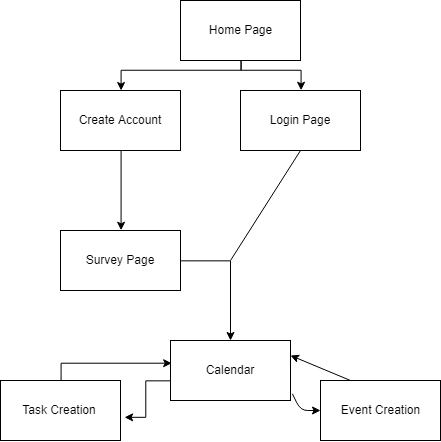

The diagram above was exported from draw.io. Its source (the exported page's mxGraphModel, read from the mxfile embedded in the PNG):
<mxGraphModel dx="920" dy="552" grid="1" gridSize="10" guides="1" tooltips="1" connect="1" arrows="1" fold="1" page="1" pageScale="1" pageWidth="850" pageHeight="1100" math="0" shadow="0">
  <root>
    <mxCell id="0" />
    <mxCell id="1" parent="0" />
    <mxCell id="kY7mHzMU4cfwvEP9XwgP-5" style="edgeStyle=orthogonalEdgeStyle;rounded=0;orthogonalLoop=1;jettySize=auto;html=1;exitX=0.5;exitY=1;exitDx=0;exitDy=0;" parent="1" source="kY7mHzMU4cfwvEP9XwgP-1" target="kY7mHzMU4cfwvEP9XwgP-2" edge="1">
      <mxGeometry relative="1" as="geometry">
        <Array as="points">
          <mxPoint x="410" y="100" />
          <mxPoint x="290" y="100" />
        </Array>
      </mxGeometry>
    </mxCell>
    <mxCell id="kY7mHzMU4cfwvEP9XwgP-6" style="edgeStyle=orthogonalEdgeStyle;rounded=0;orthogonalLoop=1;jettySize=auto;html=1;exitX=0.5;exitY=1;exitDx=0;exitDy=0;entryX=0.5;entryY=0;entryDx=0;entryDy=0;" parent="1" source="kY7mHzMU4cfwvEP9XwgP-1" target="kY7mHzMU4cfwvEP9XwgP-3" edge="1">
      <mxGeometry relative="1" as="geometry">
        <Array as="points">
          <mxPoint x="411" y="100" />
          <mxPoint x="471" y="100" />
        </Array>
      </mxGeometry>
    </mxCell>
    <mxCell id="kY7mHzMU4cfwvEP9XwgP-1" value="Home Page" style="rounded=0;whiteSpace=wrap;html=1;" parent="1" vertex="1">
      <mxGeometry x="350" y="30" width="120" height="60" as="geometry" />
    </mxCell>
    <mxCell id="kY7mHzMU4cfwvEP9XwgP-18" style="edgeStyle=orthogonalEdgeStyle;rounded=0;orthogonalLoop=1;jettySize=auto;html=1;exitX=0.5;exitY=1;exitDx=0;exitDy=0;entryX=0.5;entryY=0;entryDx=0;entryDy=0;" parent="1" source="kY7mHzMU4cfwvEP9XwgP-2" target="kY7mHzMU4cfwvEP9XwgP-17" edge="1">
      <mxGeometry relative="1" as="geometry">
        <Array as="points" />
      </mxGeometry>
    </mxCell>
    <mxCell id="kY7mHzMU4cfwvEP9XwgP-2" value="Create Account" style="rounded=0;whiteSpace=wrap;html=1;" parent="1" vertex="1">
      <mxGeometry x="230" y="120" width="120" height="60" as="geometry" />
    </mxCell>
    <mxCell id="kY7mHzMU4cfwvEP9XwgP-3" value="Login Page" style="rounded=0;whiteSpace=wrap;html=1;" parent="1" vertex="1">
      <mxGeometry x="410" y="120" width="120" height="60" as="geometry" />
    </mxCell>
    <mxCell id="kY7mHzMU4cfwvEP9XwgP-24" style="edgeStyle=orthogonalEdgeStyle;rounded=0;orthogonalLoop=1;jettySize=auto;html=1;exitX=0;exitY=0.75;exitDx=0;exitDy=0;entryX=1.033;entryY=0.617;entryDx=0;entryDy=0;entryPerimeter=0;" parent="1" source="kY7mHzMU4cfwvEP9XwgP-13" target="kY7mHzMU4cfwvEP9XwgP-23" edge="1">
      <mxGeometry relative="1" as="geometry">
        <Array as="points">
          <mxPoint x="340" y="410" />
          <mxPoint x="315" y="410" />
          <mxPoint x="315" y="447" />
        </Array>
      </mxGeometry>
    </mxCell>
    <mxCell id="kY7mHzMU4cfwvEP9XwgP-13" value="Calendar&lt;br&gt;" style="rounded=0;whiteSpace=wrap;html=1;" parent="1" vertex="1">
      <mxGeometry x="340" y="370" width="120" height="60" as="geometry" />
    </mxCell>
    <mxCell id="kY7mHzMU4cfwvEP9XwgP-19" style="edgeStyle=orthogonalEdgeStyle;rounded=0;orthogonalLoop=1;jettySize=auto;html=1;exitX=1;exitY=0.5;exitDx=0;exitDy=0;" parent="1" source="kY7mHzMU4cfwvEP9XwgP-17" target="kY7mHzMU4cfwvEP9XwgP-13" edge="1">
      <mxGeometry relative="1" as="geometry" />
    </mxCell>
    <mxCell id="kY7mHzMU4cfwvEP9XwgP-17" value="Survey Page" style="rounded=0;whiteSpace=wrap;html=1;" parent="1" vertex="1">
      <mxGeometry x="230" y="260" width="120" height="60" as="geometry" />
    </mxCell>
    <mxCell id="kY7mHzMU4cfwvEP9XwgP-25" style="edgeStyle=orthogonalEdgeStyle;rounded=0;orthogonalLoop=1;jettySize=auto;html=1;exitX=0.5;exitY=0;exitDx=0;exitDy=0;entryX=0.01;entryY=0.378;entryDx=0;entryDy=0;entryPerimeter=0;" parent="1" source="kY7mHzMU4cfwvEP9XwgP-23" target="kY7mHzMU4cfwvEP9XwgP-13" edge="1">
      <mxGeometry relative="1" as="geometry">
        <Array as="points">
          <mxPoint x="231" y="393" />
        </Array>
      </mxGeometry>
    </mxCell>
    <mxCell id="kY7mHzMU4cfwvEP9XwgP-23" value="Task Creation" style="rounded=0;whiteSpace=wrap;html=1;" parent="1" vertex="1">
      <mxGeometry x="170" y="410" width="120" height="60" as="geometry" />
    </mxCell>
    <mxCell id="kY7mHzMU4cfwvEP9XwgP-26" value="Event Creation" style="rounded=0;whiteSpace=wrap;html=1;" parent="1" vertex="1">
      <mxGeometry x="490" y="410" width="120" height="60" as="geometry" />
    </mxCell>
    <mxCell id="4k_Yn_e_EcM7TPkk4bZX-3" value="" style="endArrow=classic;html=1;exitX=1.016;exitY=0.888;exitDx=0;exitDy=0;entryX=0;entryY=0.5;entryDx=0;entryDy=0;exitPerimeter=0;" edge="1" parent="1" source="kY7mHzMU4cfwvEP9XwgP-13" target="kY7mHzMU4cfwvEP9XwgP-26">
      <mxGeometry width="50" height="50" relative="1" as="geometry">
        <mxPoint x="170" y="540" as="sourcePoint" />
        <mxPoint x="220" y="490" as="targetPoint" />
        <Array as="points">
          <mxPoint x="470" y="440" />
        </Array>
      </mxGeometry>
    </mxCell>
    <mxCell id="4k_Yn_e_EcM7TPkk4bZX-4" value="" style="endArrow=classic;html=1;exitX=0.25;exitY=0;exitDx=0;exitDy=0;entryX=1;entryY=0.25;entryDx=0;entryDy=0;" edge="1" parent="1" source="kY7mHzMU4cfwvEP9XwgP-26" target="kY7mHzMU4cfwvEP9XwgP-13">
      <mxGeometry width="50" height="50" relative="1" as="geometry">
        <mxPoint x="420" y="540" as="sourcePoint" />
        <mxPoint x="470" y="490" as="targetPoint" />
      </mxGeometry>
    </mxCell>
    <mxCell id="4k_Yn_e_EcM7TPkk4bZX-6" value="" style="endArrow=none;html=1;entryX=0.5;entryY=1;entryDx=0;entryDy=0;" edge="1" parent="1" target="kY7mHzMU4cfwvEP9XwgP-3">
      <mxGeometry width="50" height="50" relative="1" as="geometry">
        <mxPoint x="400" y="290" as="sourcePoint" />
        <mxPoint x="530" y="290" as="targetPoint" />
      </mxGeometry>
    </mxCell>
  </root>
</mxGraphModel>